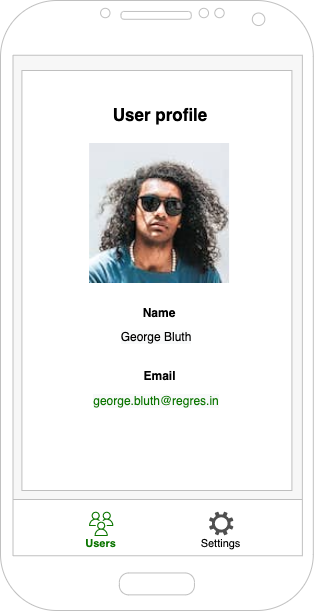

The diagram above was exported from draw.io. Its source (the exported page's mxGraphModel, read from the mxfile embedded in the PNG):
<mxGraphModel dx="1997" dy="1157" grid="1" gridSize="10" guides="1" tooltips="1" connect="1" arrows="1" fold="1" page="1" pageScale="1" pageWidth="1654" pageHeight="1169" math="0" shadow="0">
  <root>
    <mxCell id="0" />
    <mxCell id="1" parent="0" />
    <mxCell id="2" value="" style="group" vertex="1" connectable="0" parent="1">
      <mxGeometry x="700" y="180" width="312.81999999999994" height="610" as="geometry" />
    </mxCell>
    <mxCell id="3" value="" style="rounded=0;whiteSpace=wrap;html=1;fontSize=18;strokeColor=#BFBFBF;strokeWidth=1;fillColor=#F7F7F7;" vertex="1" parent="2">
      <mxGeometry x="10" y="50" width="300" height="510" as="geometry" />
    </mxCell>
    <mxCell id="4" value="" style="rounded=0;whiteSpace=wrap;html=1;fontSize=11;strokeColor=#BFBFBF;strokeWidth=1;" vertex="1" parent="2">
      <mxGeometry x="10" y="499" width="300" height="61" as="geometry" />
    </mxCell>
    <mxCell id="5" value="" style="group" vertex="1" connectable="0" parent="2">
      <mxGeometry x="180" y="507.5" width="81.48" height="44" as="geometry" />
    </mxCell>
    <mxCell id="6" value="" style="rounded=0;whiteSpace=wrap;html=1;fontSize=11;strokeColor=none;strokeWidth=0.5;" vertex="1" parent="5">
      <mxGeometry width="81.48" height="44" as="geometry" />
    </mxCell>
    <mxCell id="7" value="" style="sketch=0;pointerEvents=1;shadow=0;dashed=0;html=1;strokeColor=none;fillColor=#505050;labelPosition=center;verticalLabelPosition=bottom;verticalAlign=top;outlineConnect=0;align=center;shape=mxgraph.office.concepts.settings;fontSize=11;" vertex="1" parent="5">
      <mxGeometry x="28.518000000000004" y="3.6666666666666665" width="24.444000000000003" height="23.62962962962963" as="geometry" />
    </mxCell>
    <mxCell id="8" value="Settings" style="text;html=1;strokeColor=none;fillColor=none;align=center;verticalAlign=middle;whiteSpace=wrap;rounded=0;fontSize=11;" vertex="1" parent="5">
      <mxGeometry x="16.296000000000003" y="27.703703703703702" width="48.888000000000005" height="16.296296296296294" as="geometry" />
    </mxCell>
    <mxCell id="9" value="" style="group" vertex="1" connectable="0" parent="5">
      <mxGeometry x="-120" width="81.48" height="44" as="geometry" />
    </mxCell>
    <mxCell id="10" value="" style="rounded=0;whiteSpace=wrap;html=1;fontSize=11;strokeColor=none;strokeWidth=0.5;" vertex="1" parent="9">
      <mxGeometry width="81.48" height="44" as="geometry" />
    </mxCell>
    <mxCell id="11" value="" style="sketch=0;outlineConnect=0;fontColor=#232F3E;gradientColor=none;fillColor=#0B7500;strokeColor=none;dashed=0;verticalLabelPosition=bottom;verticalAlign=top;align=center;html=1;fontSize=12;fontStyle=0;aspect=fixed;pointerEvents=1;shape=mxgraph.aws4.users;" vertex="1" parent="9">
      <mxGeometry x="28.520000000000003" y="3.67" width="24.33" height="24.33" as="geometry" />
    </mxCell>
    <mxCell id="12" value="Users" style="text;html=1;strokeColor=none;fillColor=none;align=center;verticalAlign=middle;whiteSpace=wrap;rounded=0;fontSize=11;fontStyle=1;fontColor=#0B7500;" vertex="1" parent="9">
      <mxGeometry x="16.296000000000003" y="27.703703703703702" width="48.888000000000005" height="16.296296296296294" as="geometry" />
    </mxCell>
    <mxCell id="13" value="" style="rounded=0;whiteSpace=wrap;html=1;strokeColor=#BFBFBF;strokeWidth=0.5;" vertex="1" parent="2">
      <mxGeometry x="21.409999999999968" y="70" width="270" height="420" as="geometry" />
    </mxCell>
    <mxCell id="14" value="Name" style="text;html=1;strokeColor=none;fillColor=none;align=center;verticalAlign=middle;whiteSpace=wrap;rounded=0;fontStyle=1" vertex="1" parent="2">
      <mxGeometry x="99.10000000000002" y="304.25" width="120" height="17.5" as="geometry" />
    </mxCell>
    <mxCell id="15" value="" style="shape=image;verticalLabelPosition=bottom;labelBackgroundColor=default;verticalAlign=top;aspect=fixed;imageAspect=0;image=https://reqres.in/img/faces/1-image.jpg;container=0;perimeter=ellipsePerimeter;autosize=0;backgroundOutline=0;sketch=0;" vertex="1" parent="2">
      <mxGeometry x="89.10000000000002" y="143" width="140" height="140" as="geometry" />
    </mxCell>
    <mxCell id="16" value="&lt;meta charset=&quot;utf-8&quot;&gt;&lt;span style=&quot;color: rgb(0, 0, 0); font-family: helvetica; font-size: 12px; font-style: normal; font-weight: 400; letter-spacing: normal; text-indent: 0px; text-transform: none; word-spacing: 0px; background-color: rgb(248, 249, 250); display: inline; float: none;&quot;&gt;George Bluth&lt;/span&gt;" style="text;whiteSpace=wrap;html=1;fontSize=12;fontFamily=Helvetica;fontColor=default;align=center;" vertex="1" parent="2">
      <mxGeometry x="105.50999999999999" y="323" width="100" height="30" as="geometry" />
    </mxCell>
    <mxCell id="17" value="Email" style="text;html=1;strokeColor=none;fillColor=none;align=center;verticalAlign=middle;whiteSpace=wrap;rounded=0;fontStyle=1" vertex="1" parent="2">
      <mxGeometry x="133.60000000000002" y="367" width="51" height="17.5" as="geometry" />
    </mxCell>
    <mxCell id="18" value="&lt;span style=&quot;font-family: helvetica; font-size: 12px; font-style: normal; font-weight: 400; letter-spacing: normal; text-indent: 0px; text-transform: none; word-spacing: 0px; background-color: rgb(248, 249, 250); display: inline; float: none;&quot;&gt;george.bluth@regres.in&lt;/span&gt;" style="text;whiteSpace=wrap;html=1;fontSize=12;fontFamily=Helvetica;fontColor=#0B7500;align=center;" vertex="1" parent="2">
      <mxGeometry x="83.72000000000003" y="387" width="143.59" height="30" as="geometry" />
    </mxCell>
    <mxCell id="19" value="User profile" style="text;html=1;strokeColor=none;fillColor=none;align=center;verticalAlign=middle;whiteSpace=wrap;rounded=0;fontStyle=1;fontSize=17;" vertex="1" parent="2">
      <mxGeometry x="100" y="106.5" width="120" height="17.5" as="geometry" />
    </mxCell>
    <mxCell id="20" value="" style="verticalLabelPosition=bottom;verticalAlign=top;html=1;shadow=0;dashed=0;strokeWidth=1;shape=mxgraph.android.phone2;strokeColor=#c0c0c0;" vertex="1" parent="2">
      <mxGeometry width="312.82" height="610" as="geometry" />
    </mxCell>
  </root>
</mxGraphModel>